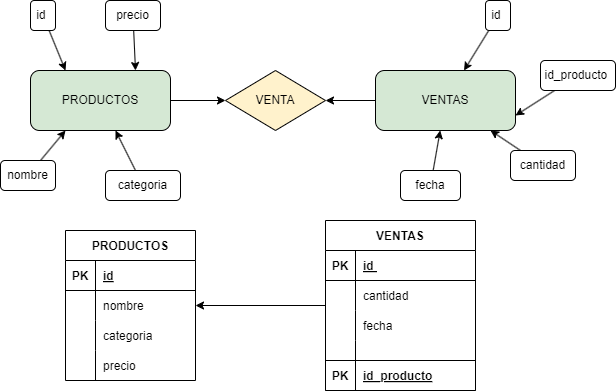

The diagram above was exported from draw.io. Its source (the exported page's mxGraphModel, read from the mxfile embedded in the PNG):
<mxGraphModel dx="1002" dy="611" grid="1" gridSize="10" guides="1" tooltips="1" connect="1" arrows="1" fold="1" page="1" pageScale="1" pageWidth="850" pageHeight="1100" math="0" shadow="0">
  <root>
    <mxCell id="0" />
    <mxCell id="1" parent="0" />
    <mxCell id="29" value="PRODUCTOS" style="shape=rectangle;whiteSpace=wrap;rounded=1;fillColor=#D5E8D4;" vertex="1" parent="1">
      <mxGeometry x="145" y="100" width="140" height="60" as="geometry" />
    </mxCell>
    <mxCell id="73" style="edgeStyle=none;html=1;entryX=0.25;entryY=0;entryDx=0;entryDy=0;" edge="1" parent="1" source="30" target="29">
      <mxGeometry relative="1" as="geometry" />
    </mxCell>
    <mxCell id="30" value="id " style="shape=rectangle;whiteSpace=wrap;rounded=1;" vertex="1" parent="1">
      <mxGeometry x="145" y="30" width="25" height="30" as="geometry" />
    </mxCell>
    <mxCell id="74" style="edgeStyle=none;html=1;entryX=0.25;entryY=1;entryDx=0;entryDy=0;" edge="1" parent="1" source="31" target="29">
      <mxGeometry relative="1" as="geometry">
        <mxPoint x="145" y="130" as="targetPoint" />
      </mxGeometry>
    </mxCell>
    <mxCell id="31" value="nombre" style="shape=rectangle;whiteSpace=wrap;rounded=1;" vertex="1" parent="1">
      <mxGeometry x="115" y="190" width="55" height="30" as="geometry" />
    </mxCell>
    <mxCell id="75" style="edgeStyle=none;html=1;" edge="1" parent="1" source="32" target="29">
      <mxGeometry relative="1" as="geometry" />
    </mxCell>
    <mxCell id="32" value="categoria" style="shape=rectangle;whiteSpace=wrap;rounded=1;" vertex="1" parent="1">
      <mxGeometry x="220" y="200" width="75" height="30" as="geometry" />
    </mxCell>
    <mxCell id="72" style="edgeStyle=none;html=1;entryX=0.75;entryY=0;entryDx=0;entryDy=0;" edge="1" parent="1" source="33" target="29">
      <mxGeometry relative="1" as="geometry" />
    </mxCell>
    <mxCell id="33" value="precio" style="shape=rectangle;whiteSpace=wrap;rounded=1;" vertex="1" parent="1">
      <mxGeometry x="220" y="30" width="55" height="30" as="geometry" />
    </mxCell>
    <mxCell id="34" value="VENTAS" style="shape=rectangle;whiteSpace=wrap;rounded=1;fillColor=#D5E8D4;" vertex="1" parent="1">
      <mxGeometry x="490" y="100" width="140" height="60" as="geometry" />
    </mxCell>
    <mxCell id="76" style="edgeStyle=none;html=1;" edge="1" parent="1" source="35" target="34">
      <mxGeometry relative="1" as="geometry" />
    </mxCell>
    <mxCell id="35" value="id " style="shape=rectangle;whiteSpace=wrap;rounded=1;" vertex="1" parent="1">
      <mxGeometry x="600" y="30" width="25" height="30" as="geometry" />
    </mxCell>
    <mxCell id="77" style="edgeStyle=none;html=1;entryX=1;entryY=0.75;entryDx=0;entryDy=0;" edge="1" parent="1" source="36" target="34">
      <mxGeometry relative="1" as="geometry" />
    </mxCell>
    <mxCell id="36" value="id_producto " style="shape=rectangle;whiteSpace=wrap;rounded=1;" vertex="1" parent="1">
      <mxGeometry x="655" y="90" width="75" height="30" as="geometry" />
    </mxCell>
    <mxCell id="78" style="edgeStyle=none;html=1;" edge="1" parent="1" source="37" target="34">
      <mxGeometry relative="1" as="geometry" />
    </mxCell>
    <mxCell id="37" value="cantidad" style="shape=rectangle;whiteSpace=wrap;rounded=1;" vertex="1" parent="1">
      <mxGeometry x="625" y="180" width="65" height="30" as="geometry" />
    </mxCell>
    <mxCell id="79" style="edgeStyle=none;html=1;" edge="1" parent="1" source="38" target="34">
      <mxGeometry relative="1" as="geometry" />
    </mxCell>
    <mxCell id="38" value="fecha" style="shape=rectangle;whiteSpace=wrap;rounded=1;" vertex="1" parent="1">
      <mxGeometry x="515" y="200" width="60" height="30" as="geometry" />
    </mxCell>
    <mxCell id="39" value="VENTA" style="shape=rhombus;whiteSpace=wrap;perimeter=rhombusPerimeter;fillColor=#FFF2CC;" vertex="1" parent="1">
      <mxGeometry x="340" y="100" width="100" height="60" as="geometry" />
    </mxCell>
    <mxCell id="40" style="edgeStyle=orthogonalEdgeStyle;rounded=0;orthogonalLoop=1;jettySize=auto;html=1;" edge="1" parent="1" source="29" target="39">
      <mxGeometry relative="1" as="geometry" />
    </mxCell>
    <mxCell id="41" style="edgeStyle=orthogonalEdgeStyle;rounded=0;orthogonalLoop=1;jettySize=auto;html=1;" edge="1" parent="1" source="34" target="39">
      <mxGeometry relative="1" as="geometry" />
    </mxCell>
    <mxCell id="42" value="PRODUCTOS" style="shape=table;startSize=30;container=1;collapsible=1;childLayout=tableLayout;fixedRows=1;rowLines=0;fontStyle=1;align=center;resizeLast=1;" vertex="1" parent="1">
      <mxGeometry x="180" y="260" width="130" height="150" as="geometry" />
    </mxCell>
    <mxCell id="43" value="" style="shape=tableRow;horizontal=0;startSize=0;swimlaneHead=0;swimlaneBody=0;fillColor=none;collapsible=0;dropTarget=0;points=[[0,0.5],[1,0.5]];portConstraint=eastwest;strokeColor=inherit;top=0;left=0;right=0;bottom=1;" vertex="1" parent="42">
      <mxGeometry y="30" width="130" height="30" as="geometry" />
    </mxCell>
    <mxCell id="44" value="PK" style="shape=partialRectangle;overflow=hidden;connectable=0;fillColor=none;strokeColor=inherit;top=0;left=0;bottom=0;right=0;fontStyle=1;" vertex="1" parent="43">
      <mxGeometry width="30" height="30" as="geometry">
        <mxRectangle width="30" height="30" as="alternateBounds" />
      </mxGeometry>
    </mxCell>
    <mxCell id="45" value="id" style="shape=partialRectangle;overflow=hidden;connectable=0;fillColor=none;align=left;strokeColor=inherit;top=0;left=0;bottom=0;right=0;spacingLeft=6;fontStyle=5;" vertex="1" parent="43">
      <mxGeometry x="30" width="100" height="30" as="geometry">
        <mxRectangle width="100" height="30" as="alternateBounds" />
      </mxGeometry>
    </mxCell>
    <mxCell id="46" value="" style="shape=tableRow;horizontal=0;startSize=0;swimlaneHead=0;swimlaneBody=0;fillColor=none;collapsible=0;dropTarget=0;points=[[0,0.5],[1,0.5]];portConstraint=eastwest;strokeColor=inherit;top=0;left=0;right=0;bottom=0;" vertex="1" parent="42">
      <mxGeometry y="60" width="130" height="30" as="geometry" />
    </mxCell>
    <mxCell id="47" value="" style="shape=partialRectangle;overflow=hidden;connectable=0;fillColor=none;strokeColor=inherit;top=0;left=0;bottom=0;right=0;" vertex="1" parent="46">
      <mxGeometry width="30" height="30" as="geometry">
        <mxRectangle width="30" height="30" as="alternateBounds" />
      </mxGeometry>
    </mxCell>
    <mxCell id="48" value="nombre " style="shape=partialRectangle;overflow=hidden;connectable=0;fillColor=none;align=left;strokeColor=inherit;top=0;left=0;bottom=0;right=0;spacingLeft=6;" vertex="1" parent="46">
      <mxGeometry x="30" width="100" height="30" as="geometry">
        <mxRectangle width="100" height="30" as="alternateBounds" />
      </mxGeometry>
    </mxCell>
    <mxCell id="49" value="" style="shape=tableRow;horizontal=0;startSize=0;swimlaneHead=0;swimlaneBody=0;fillColor=none;collapsible=0;dropTarget=0;points=[[0,0.5],[1,0.5]];portConstraint=eastwest;strokeColor=inherit;top=0;left=0;right=0;bottom=0;" vertex="1" parent="42">
      <mxGeometry y="90" width="130" height="30" as="geometry" />
    </mxCell>
    <mxCell id="50" value="" style="shape=partialRectangle;overflow=hidden;connectable=0;fillColor=none;strokeColor=inherit;top=0;left=0;bottom=0;right=0;" vertex="1" parent="49">
      <mxGeometry width="30" height="30" as="geometry">
        <mxRectangle width="30" height="30" as="alternateBounds" />
      </mxGeometry>
    </mxCell>
    <mxCell id="51" value="categoria " style="shape=partialRectangle;overflow=hidden;connectable=0;fillColor=none;align=left;strokeColor=inherit;top=0;left=0;bottom=0;right=0;spacingLeft=6;" vertex="1" parent="49">
      <mxGeometry x="30" width="100" height="30" as="geometry">
        <mxRectangle width="100" height="30" as="alternateBounds" />
      </mxGeometry>
    </mxCell>
    <mxCell id="52" value="" style="shape=tableRow;horizontal=0;startSize=0;swimlaneHead=0;swimlaneBody=0;fillColor=none;collapsible=0;dropTarget=0;points=[[0,0.5],[1,0.5]];portConstraint=eastwest;strokeColor=inherit;top=0;left=0;right=0;bottom=0;" vertex="1" parent="42">
      <mxGeometry y="120" width="130" height="30" as="geometry" />
    </mxCell>
    <mxCell id="53" value="" style="shape=partialRectangle;overflow=hidden;connectable=0;fillColor=none;strokeColor=inherit;top=0;left=0;bottom=0;right=0;" vertex="1" parent="52">
      <mxGeometry width="30" height="30" as="geometry">
        <mxRectangle width="30" height="30" as="alternateBounds" />
      </mxGeometry>
    </mxCell>
    <mxCell id="54" value="precio " style="shape=partialRectangle;overflow=hidden;connectable=0;fillColor=none;align=left;strokeColor=inherit;top=0;left=0;bottom=0;right=0;spacingLeft=6;" vertex="1" parent="52">
      <mxGeometry x="30" width="100" height="30" as="geometry">
        <mxRectangle width="100" height="30" as="alternateBounds" />
      </mxGeometry>
    </mxCell>
    <mxCell id="106" style="edgeStyle=none;html=1;entryX=1;entryY=0.5;entryDx=0;entryDy=0;" edge="1" parent="1" source="55" target="46">
      <mxGeometry relative="1" as="geometry" />
    </mxCell>
    <mxCell id="55" value="VENTAS" style="shape=table;startSize=30;container=1;collapsible=1;childLayout=tableLayout;fixedRows=1;rowLines=0;fontStyle=1;align=center;resizeLast=1;" vertex="1" parent="1">
      <mxGeometry x="440" y="250" width="150" height="170" as="geometry" />
    </mxCell>
    <mxCell id="56" value="" style="shape=tableRow;horizontal=0;startSize=0;swimlaneHead=0;swimlaneBody=0;fillColor=none;collapsible=0;dropTarget=0;points=[[0,0.5],[1,0.5]];portConstraint=eastwest;strokeColor=inherit;top=0;left=0;right=0;bottom=1;" vertex="1" parent="55">
      <mxGeometry y="30" width="150" height="30" as="geometry" />
    </mxCell>
    <mxCell id="57" value="PK" style="shape=partialRectangle;overflow=hidden;connectable=0;fillColor=none;strokeColor=inherit;top=0;left=0;bottom=0;right=0;fontStyle=1;" vertex="1" parent="56">
      <mxGeometry width="30" height="30" as="geometry">
        <mxRectangle width="30" height="30" as="alternateBounds" />
      </mxGeometry>
    </mxCell>
    <mxCell id="58" value="id " style="shape=partialRectangle;overflow=hidden;connectable=0;fillColor=none;align=left;strokeColor=inherit;top=0;left=0;bottom=0;right=0;spacingLeft=6;fontStyle=5;" vertex="1" parent="56">
      <mxGeometry x="30" width="120" height="30" as="geometry">
        <mxRectangle width="120" height="30" as="alternateBounds" />
      </mxGeometry>
    </mxCell>
    <mxCell id="62" value="" style="shape=tableRow;horizontal=0;startSize=0;swimlaneHead=0;swimlaneBody=0;fillColor=none;collapsible=0;dropTarget=0;points=[[0,0.5],[1,0.5]];portConstraint=eastwest;strokeColor=inherit;top=0;left=0;right=0;bottom=0;" vertex="1" parent="55">
      <mxGeometry y="60" width="150" height="30" as="geometry" />
    </mxCell>
    <mxCell id="63" value="" style="shape=partialRectangle;overflow=hidden;connectable=0;fillColor=none;strokeColor=inherit;top=0;left=0;bottom=0;right=0;" vertex="1" parent="62">
      <mxGeometry width="30" height="30" as="geometry">
        <mxRectangle width="30" height="30" as="alternateBounds" />
      </mxGeometry>
    </mxCell>
    <mxCell id="64" value="cantidad " style="shape=partialRectangle;overflow=hidden;connectable=0;fillColor=none;align=left;strokeColor=inherit;top=0;left=0;bottom=0;right=0;spacingLeft=6;" vertex="1" parent="62">
      <mxGeometry x="30" width="120" height="30" as="geometry">
        <mxRectangle width="120" height="30" as="alternateBounds" />
      </mxGeometry>
    </mxCell>
    <mxCell id="65" value="" style="shape=tableRow;horizontal=0;startSize=0;swimlaneHead=0;swimlaneBody=0;fillColor=none;collapsible=0;dropTarget=0;points=[[0,0.5],[1,0.5]];portConstraint=eastwest;strokeColor=inherit;top=0;left=0;right=0;bottom=0;" vertex="1" parent="55">
      <mxGeometry y="90" width="150" height="30" as="geometry" />
    </mxCell>
    <mxCell id="66" value="" style="shape=partialRectangle;overflow=hidden;connectable=0;fillColor=none;strokeColor=inherit;top=0;left=0;bottom=0;right=0;" vertex="1" parent="65">
      <mxGeometry width="30" height="30" as="geometry">
        <mxRectangle width="30" height="30" as="alternateBounds" />
      </mxGeometry>
    </mxCell>
    <mxCell id="67" value="fecha " style="shape=partialRectangle;overflow=hidden;connectable=0;fillColor=none;align=left;strokeColor=inherit;top=0;left=0;bottom=0;right=0;spacingLeft=6;" vertex="1" parent="65">
      <mxGeometry x="30" width="120" height="30" as="geometry">
        <mxRectangle width="120" height="30" as="alternateBounds" />
      </mxGeometry>
    </mxCell>
    <mxCell id="80" value="" style="shape=tableRow;horizontal=0;startSize=0;swimlaneHead=0;swimlaneBody=0;fillColor=none;collapsible=0;dropTarget=0;points=[[0,0.5],[1,0.5]];portConstraint=eastwest;strokeColor=inherit;top=0;left=0;right=0;bottom=1;" vertex="1" parent="55">
      <mxGeometry y="120" width="150" height="20" as="geometry" />
    </mxCell>
    <mxCell id="81" value="" style="shape=partialRectangle;overflow=hidden;connectable=0;fillColor=none;strokeColor=inherit;top=0;left=0;bottom=0;right=0;fontStyle=1;" vertex="1" parent="80">
      <mxGeometry width="30" height="20" as="geometry">
        <mxRectangle width="30" height="20" as="alternateBounds" />
      </mxGeometry>
    </mxCell>
    <mxCell id="82" value="" style="shape=partialRectangle;overflow=hidden;connectable=0;fillColor=none;align=left;strokeColor=inherit;top=0;left=0;bottom=0;right=0;spacingLeft=6;fontStyle=5;" vertex="1" parent="80">
      <mxGeometry x="30" width="120" height="20" as="geometry">
        <mxRectangle width="120" height="20" as="alternateBounds" />
      </mxGeometry>
    </mxCell>
    <mxCell id="103" value="" style="shape=tableRow;horizontal=0;startSize=0;swimlaneHead=0;swimlaneBody=0;fillColor=none;collapsible=0;dropTarget=0;points=[[0,0.5],[1,0.5]];portConstraint=eastwest;strokeColor=inherit;top=0;left=0;right=0;bottom=1;" vertex="1" parent="55">
      <mxGeometry y="140" width="150" height="30" as="geometry" />
    </mxCell>
    <mxCell id="104" value="PK" style="shape=partialRectangle;overflow=hidden;connectable=0;fillColor=none;strokeColor=inherit;top=0;left=0;bottom=0;right=0;fontStyle=1;" vertex="1" parent="103">
      <mxGeometry width="30" height="30" as="geometry">
        <mxRectangle width="30" height="30" as="alternateBounds" />
      </mxGeometry>
    </mxCell>
    <mxCell id="105" value="id_producto" style="shape=partialRectangle;overflow=hidden;connectable=0;fillColor=none;align=left;strokeColor=inherit;top=0;left=0;bottom=0;right=0;spacingLeft=6;fontStyle=5;" vertex="1" parent="103">
      <mxGeometry x="30" width="120" height="30" as="geometry">
        <mxRectangle width="120" height="30" as="alternateBounds" />
      </mxGeometry>
    </mxCell>
  </root>
</mxGraphModel>